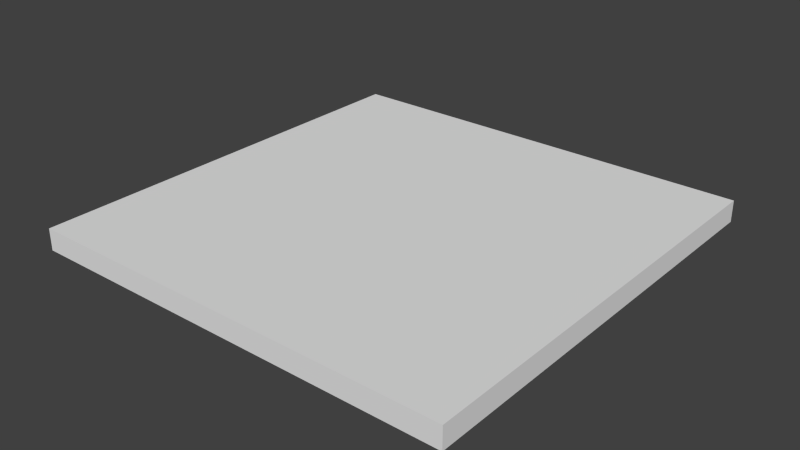 # Source: 10x10_Floor.blend  (saved by Blender 2.73.0; exported with 4.5.12 LTS)
import bpy
from mathutils import Matrix  # noqa: F401  (used for matrix-valued properties, if any)

bpy.ops.wm.read_factory_settings(use_empty=True)
scene = bpy.context.scene
scene.name = 'Scene'

# ---- collections
col_collection_1 = bpy.data.collections.new('Collection 1'); scene.collection.children.link(col_collection_1)

# ---- materials (node trees are filled in below, after node groups)
mat_material = bpy.data.materials.new('Material')
mat_material.alpha_threshold = 0.0
mat_material.use_transparent_shadow = False
mat_material.roughness = 0.5
mat_material.line_color = (0.0, 0.0, 0.0, 1.0)

# ---- material node trees

# ---- world
world_world = bpy.data.worlds.new('World'); scene.world = world_world
world_world.color = (0.05088, 0.05088, 0.05088)
world_world.use_sun_shadow = False
world_world.sun_shadow_jitter_overblur = 0.0
world_world.cycles.sampling_method = 'MANUAL'
world_world.cycles.sample_map_resolution = 256

# ---- meshes
me_cube = bpy.data.meshes.new('Cube')
me_cube.from_pydata([(10.0, 10.0, -1.0), (10.0, -10.0, -1.0), (-10.0, -10.0, -1.0), (-10.0, 10.0, -1.0), (10.0, 10.0, -5.96e-08), (10.0, -10.0, -5.96e-08), (-10.0, -10.0, -5.96e-08), (-10.0, 10.0, -5.96e-08)], [], [(0, 1, 2, 3), (4, 7, 6, 5), (0, 4, 5, 1), (1, 5, 6, 2), (2, 6, 7, 3), (4, 0, 3, 7)])
_uv = me_cube.uv_layers.new(name='UVMap')
_uv.uv.foreach_set('vector', [0.9999, 0.02388, 0.9999, 0.5, 0.5238, 0.5, 0.5238, 0.02388, 0.02388, 0.02388, 0.5, 0.02388, 0.5, 0.5, 0.02388, 0.5, 7.236e-05, 0.02388, 0.02388, 0.02388, 0.02388, 0.5, 7.236e-05, 0.5, 0.02388, 0.5238, 0.02388, 0.5, 0.5, 0.5, 0.5, 0.5238, 0.5238, 0.5, 0.5, 0.5, 0.5, 0.02388, 0.5238, 0.02388, 0.02388, 0.02388, 0.02388, 7.236e-05, 0.5, 7.285e-05, 0.5, 0.02388])
me_cube.materials.append(mat_material)
me_cube.use_remesh_preserve_volume = False
me_cube.use_remesh_preserve_attributes = False
me_cube.use_mirror_vertex_groups = False
me_cube.update()

# ---- objects
ob_cube = bpy.data.objects.new('Cube', me_cube)

# ---- transforms, parenting, visibility, modifiers, constraints
ob_cube.location = (0.0, 0.0, 0.0)
ob_cube.lock_rotations_4d = False
ob_cube.empty_display_type = 'ARROWS'
ob_cube.lineart.crease_threshold = 0.0

# ---- collection membership
col_collection_1.objects.link(ob_cube)

# ---- scene / render settings (as saved in the file)
scene.frame_start = 1; scene.frame_end = 250; scene.frame_set(1)
scene.render.engine = 'BLENDER_EEVEE_NEXT'
scene.render.resolution_percentage = 50
scene.render.dither_intensity = 0.0
scene.cycles.use_denoising = False
scene.cycles.samples = 10
scene.cycles.sampling_pattern = 'TABULATED_SOBOL'
scene.cycles.light_sampling_threshold = 0.0
scene.cycles.use_adaptive_sampling = False
scene.cycles.use_light_tree = False
scene.cycles.blur_glossy = 0.0
scene.cycles.pixel_filter_type = 'GAUSSIAN'
scene.cycles.sample_clamp_indirect = 0.0
scene.view_settings.view_transform = 'Standard'
bpy.context.view_layer.update()

# ---- added for rendering (the .blend has no active camera and no usable light): camera, sun
cam_auto = bpy.data.cameras.new('AutoCamera')
cam_auto.lens = 50.0
cam_auto.sensor_width = 36.0
cam_auto.clip_end = 1000.0
ob_auto_camera = bpy.data.objects.new('AutoCamera', cam_auto)
scene.collection.objects.link(ob_auto_camera)
ob_auto_camera.location = (26.1857, -31.4228, 20.4485)
ob_auto_camera.rotation_euler = (1.09748, -7.21219e-08, 0.694738)
scene.camera = ob_auto_camera
light_auto_sun = bpy.data.lights.new('AutoSun', 'SUN')
light_auto_sun.energy = 3.0
light_auto_sun.angle = 0.0523599
ob_auto_sun = bpy.data.objects.new('AutoSun', light_auto_sun)
scene.collection.objects.link(ob_auto_sun)
ob_auto_sun.rotation_euler = (0.872665, 0.174533, 0.523599)
bpy.context.view_layer.update()
